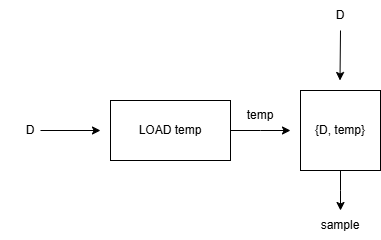

The diagram above was exported from draw.io. Its source (the exported page's mxGraphModel, read from the mxfile embedded in the PNG):
<mxGraphModel dx="1042" dy="570" grid="1" gridSize="10" guides="1" tooltips="1" connect="1" arrows="1" fold="1" page="1" pageScale="1" pageWidth="827" pageHeight="1169" math="0" shadow="0">
  <root>
    <mxCell id="0" />
    <mxCell id="1" parent="0" />
    <mxCell id="EqJadefrnOX4G1d3jPVM-2" style="edgeStyle=orthogonalEdgeStyle;rounded=0;orthogonalLoop=1;jettySize=auto;html=1;exitX=1;exitY=0.5;exitDx=0;exitDy=0;" edge="1" parent="1" source="EqJadefrnOX4G1d3jPVM-1">
      <mxGeometry relative="1" as="geometry">
        <mxPoint x="300" y="310" as="targetPoint" />
      </mxGeometry>
    </mxCell>
    <mxCell id="EqJadefrnOX4G1d3jPVM-1" value="LOAD temp" style="rounded=0;whiteSpace=wrap;html=1;" vertex="1" parent="1">
      <mxGeometry x="120" y="280" width="120" height="60" as="geometry" />
    </mxCell>
    <mxCell id="EqJadefrnOX4G1d3jPVM-5" style="edgeStyle=orthogonalEdgeStyle;rounded=0;orthogonalLoop=1;jettySize=auto;html=1;exitX=0.5;exitY=1;exitDx=0;exitDy=0;" edge="1" parent="1" source="EqJadefrnOX4G1d3jPVM-3">
      <mxGeometry relative="1" as="geometry">
        <mxPoint x="350" y="390" as="targetPoint" />
      </mxGeometry>
    </mxCell>
    <mxCell id="EqJadefrnOX4G1d3jPVM-3" value="{D, temp}" style="whiteSpace=wrap;html=1;aspect=fixed;" vertex="1" parent="1">
      <mxGeometry x="310" y="270" width="80" height="80" as="geometry" />
    </mxCell>
    <mxCell id="EqJadefrnOX4G1d3jPVM-4" value="" style="endArrow=classic;html=1;rounded=0;" edge="1" parent="1">
      <mxGeometry width="50" height="50" relative="1" as="geometry">
        <mxPoint x="350" y="210" as="sourcePoint" />
        <mxPoint x="349.5" y="260" as="targetPoint" />
      </mxGeometry>
    </mxCell>
    <mxCell id="EqJadefrnOX4G1d3jPVM-6" value="" style="endArrow=classic;html=1;rounded=0;" edge="1" parent="1">
      <mxGeometry width="50" height="50" relative="1" as="geometry">
        <mxPoint x="50" y="310" as="sourcePoint" />
        <mxPoint x="110" y="310" as="targetPoint" />
      </mxGeometry>
    </mxCell>
    <mxCell id="EqJadefrnOX4G1d3jPVM-7" value="sample" style="text;html=1;align=center;verticalAlign=middle;whiteSpace=wrap;rounded=0;" vertex="1" parent="1">
      <mxGeometry x="320" y="390" width="60" height="30" as="geometry" />
    </mxCell>
    <mxCell id="EqJadefrnOX4G1d3jPVM-8" value="D" style="text;html=1;align=center;verticalAlign=middle;whiteSpace=wrap;rounded=0;" vertex="1" parent="1">
      <mxGeometry x="10" y="295" width="60" height="30" as="geometry" />
    </mxCell>
    <mxCell id="EqJadefrnOX4G1d3jPVM-10" value="temp" style="text;html=1;align=center;verticalAlign=middle;whiteSpace=wrap;rounded=0;" vertex="1" parent="1">
      <mxGeometry x="240" y="280" width="60" height="30" as="geometry" />
    </mxCell>
    <mxCell id="EqJadefrnOX4G1d3jPVM-11" value="D" style="text;html=1;align=center;verticalAlign=middle;whiteSpace=wrap;rounded=0;" vertex="1" parent="1">
      <mxGeometry x="320" y="180" width="60" height="30" as="geometry" />
    </mxCell>
  </root>
</mxGraphModel>